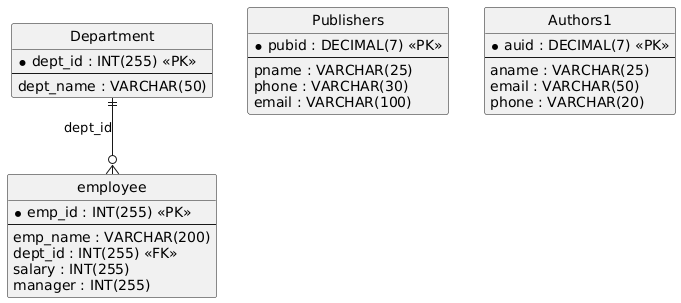

The diagram above was rendered by PlantUML. Its source (embedded in the PNG):
@startuml
hide circle
skinparam linetype ortho

entity "Department" as Department {
  * dept_id : INT(255) <<PK>>
  --
  dept_name : VARCHAR(50)
}

entity "employee" as employee {
  * emp_id : INT(255) <<PK>>
  --
  emp_name : VARCHAR(200)
  dept_id : INT(255) <<FK>>
  salary : INT(255)
  manager : INT(255)
}

entity "Publishers" as Publishers {
  * pubid : DECIMAL(7) <<PK>>
  --
  pname : VARCHAR(25)
  phone : VARCHAR(30)
  email : VARCHAR(100)
}

entity "Authors1" as Authors1 {
  * auid : DECIMAL(7) <<PK>>
  --
  aname : VARCHAR(25)
  email : VARCHAR(50)
  phone : VARCHAR(20)
}

Department ||--o{ employee : "dept_id"
@enduml